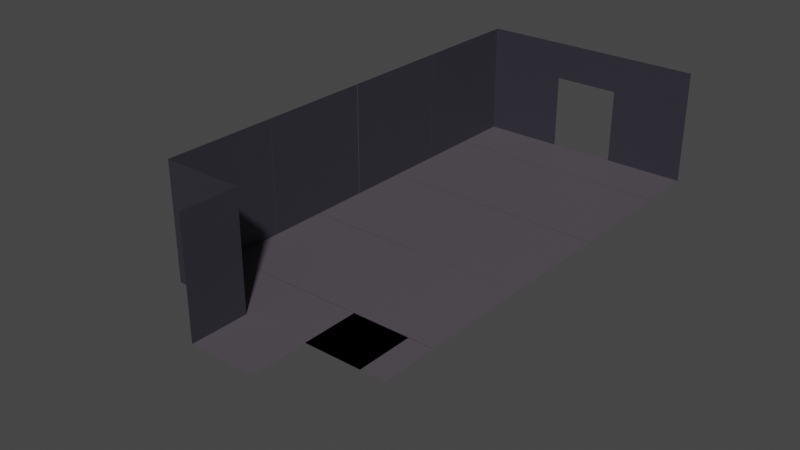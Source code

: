 # Source: BaseFloor.blend  (saved by Blender 2.93.20; exported with 4.5.12 LTS)
import bpy
from mathutils import Matrix  # noqa: F401  (used for matrix-valued properties, if any)

bpy.ops.wm.read_factory_settings(use_empty=True)
scene = bpy.context.scene
scene.name = 'Scene'

# ---- collections
col_collection = bpy.data.collections.new('Collection'); scene.collection.children.link(col_collection)

# ---- materials (node trees are filled in below, after node groups)
mat_floor_colour = bpy.data.materials.new('Floor_colour')
mat_floor_colour.use_transparent_shadow = False
mat_wall_colour = bpy.data.materials.new('Wall_colour')
mat_wall_colour.use_transparent_shadow = False

# ---- material node trees
mat_floor_colour.use_nodes = True; mat_floor_colour.node_tree.nodes.clear()
_N = mat_floor_colour.node_tree.nodes; _L = mat_floor_colour.node_tree.links
n0 = _N.new('ShaderNodeBsdfPrincipled'); n0.name = 'Principled BSDF'; n0.location = (10, 300)
n0.distribution = 'GGX'
n0.subsurface_method = 'BURLEY'
n0.inputs[0].default_value = (0.08866, 0.07619, 0.09084, 1.0)
n0.inputs[3].default_value = 1.45
n0.inputs[27].default_value = (0.0, 0.0, 0.0, 1.0)
n0.inputs[28].default_value = 1.0
n1 = _N.new('ShaderNodeOutputMaterial'); n1.name = 'Material Output'; n1.location = (300, 300)
_L.new(n0.outputs[0], n1.inputs[0])
n1.is_active_output = True
mat_wall_colour.use_nodes = True; mat_wall_colour.node_tree.nodes.clear()
_N = mat_wall_colour.node_tree.nodes; _L = mat_wall_colour.node_tree.links
n0 = _N.new('ShaderNodeBsdfPrincipled'); n0.name = 'Principled BSDF'; n0.location = (10, 300)
n0.distribution = 'GGX'
n0.subsurface_method = 'BURLEY'
n0.inputs[0].default_value = (0.03148, 0.02905, 0.03966, 1.0)
n0.inputs[3].default_value = 1.45
n0.inputs[27].default_value = (0.0, 0.0, 0.0, 1.0)
n0.inputs[28].default_value = 1.0
n1 = _N.new('ShaderNodeOutputMaterial'); n1.name = 'Material Output'; n1.location = (300, 300)
_L.new(n0.outputs[0], n1.inputs[0])
n1.is_active_output = True

# ---- world
world_world = bpy.data.worlds.new('World'); scene.world = world_world
world_world.use_nodes = True; world_world.node_tree.nodes.clear()
_N = world_world.node_tree.nodes; _L = world_world.node_tree.links
n0 = _N.new('ShaderNodeOutputWorld'); n0.name = 'World Output'; n0.location = (300, 300)
n1 = _N.new('ShaderNodeBackground'); n1.name = 'Background'; n1.location = (10, 300)
n1.inputs[0].default_value = (0.05088, 0.05088, 0.05088, 1.0)
_L.new(n1.outputs[0], n0.inputs[0])
n0.is_active_output = True
world_world.color = (0.05088, 0.05088, 0.05088)
world_world.use_sun_shadow = False
world_world.sun_shadow_jitter_overblur = 0.0

# ---- meshes
me_plane = bpy.data.meshes.new('Plane')
me_plane.from_pydata([(-1.0, -1.0, 0.0), (1.0, -1.0, 0.0), (-1.0, 1.0, 0.0), (1.0, 1.0, 0.0)], [], [(0, 1, 3, 2)])
_uv = me_plane.uv_layers.new(name='UVMap')
_uv.uv.foreach_set('vector', [0.0, 0.0, 1.0, 0.0, 1.0, 1.0, 0.0, 1.0])
me_plane.materials.append(mat_floor_colour)
me_plane.use_remesh_fix_poles = True
me_plane.use_remesh_preserve_attributes = False
me_plane.update()
me_plane_001 = bpy.data.meshes.new('Plane.001')
me_plane_001.from_pydata([(-1.0, -1.0, 0.0), (1.0, -1.0, 0.0), (-1.0, 1.0, 0.0), (1.0, 1.0, 0.0)], [], [(0, 1, 3, 2)])
_uv = me_plane_001.uv_layers.new(name='UVMap')
_uv.uv.foreach_set('vector', [0.0, 0.0, 1.0, 0.0, 1.0, 1.0, 0.0, 1.0])
me_plane_001.materials.append(mat_wall_colour)
me_plane_001.use_remesh_fix_poles = True
me_plane_001.use_remesh_preserve_attributes = False
me_plane_001.update()
me_plane_002 = bpy.data.meshes.new('Plane.002')
me_plane_002.from_pydata([(-1.0, -1.0, 0.0), (1.0, -1.0, 0.0), (-1.0, 1.0, 0.0), (1.0, 1.0, 0.0)], [], [(0, 1, 3, 2)])
_uv = me_plane_002.uv_layers.new(name='UVMap')
_uv.uv.foreach_set('vector', [0.0, 0.0, 1.0, 0.0, 1.0, 1.0, 0.0, 1.0])
me_plane_002.materials.append(mat_floor_colour)
me_plane_002.use_remesh_fix_poles = True
me_plane_002.use_remesh_preserve_attributes = False
me_plane_002.update()
me_plane_003 = bpy.data.meshes.new('Plane.003')
me_plane_003.from_pydata([(-1.0, -1.0, 0.0), (1.0, -1.0, 0.0), (-1.0, 1.0, 0.0), (1.0, 1.0, 0.0)], [], [(0, 1, 3, 2)])
_uv = me_plane_003.uv_layers.new(name='UVMap')
_uv.uv.foreach_set('vector', [0.0, 0.0, 1.0, 0.0, 1.0, 1.0, 0.0, 1.0])
me_plane_003.materials.append(mat_wall_colour)
me_plane_003.use_remesh_fix_poles = True
me_plane_003.use_remesh_preserve_attributes = False
me_plane_003.update()
me_plane_004 = bpy.data.meshes.new('Plane.004')
me_plane_004.from_pydata([(-1.0, -1.0, 0.0), (1.0, -1.0, 0.0), (-1.0, 1.0, 0.0), (1.0, 1.0, 0.0)], [], [(0, 1, 3, 2)])
_uv = me_plane_004.uv_layers.new(name='UVMap')
_uv.uv.foreach_set('vector', [0.0, 0.0, 1.0, 0.0, 1.0, 1.0, 0.0, 1.0])
me_plane_004.materials.append(mat_floor_colour)
me_plane_004.use_remesh_fix_poles = True
me_plane_004.use_remesh_preserve_attributes = False
me_plane_004.update()
me_plane_005 = bpy.data.meshes.new('Plane.005')
me_plane_005.from_pydata([(-1.0, -1.0, 0.0), (1.0, -1.0, 0.0), (-1.0, 1.0, 0.0), (1.0, 1.0, 0.0)], [], [(0, 1, 3, 2)])
_uv = me_plane_005.uv_layers.new(name='UVMap')
_uv.uv.foreach_set('vector', [0.0, 0.0, 1.0, 0.0, 1.0, 1.0, 0.0, 1.0])
me_plane_005.materials.append(mat_wall_colour)
me_plane_005.use_remesh_fix_poles = True
me_plane_005.use_remesh_preserve_attributes = False
me_plane_005.update()
me_plane_006 = bpy.data.meshes.new('Plane.006')
me_plane_006.from_pydata([(-1.0, -1.0, 0.0), (1.0, -1.0, 0.0), (-1.0, 1.0, 0.0), (1.0, 1.0, 0.0)], [], [(0, 1, 3, 2)])
_uv = me_plane_006.uv_layers.new(name='UVMap')
_uv.uv.foreach_set('vector', [0.0, 0.0, 1.0, 0.0, 1.0, 1.0, 0.0, 1.0])
me_plane_006.materials.append(mat_floor_colour)
me_plane_006.use_remesh_fix_poles = True
me_plane_006.use_remesh_preserve_attributes = False
me_plane_006.update()
me_plane_007 = bpy.data.meshes.new('Plane.007')
me_plane_007.from_pydata([(-1.0, -1.0, 0.0), (1.0, -1.0, 0.0), (-1.0, 1.0, 0.0), (1.0, 1.0, 0.0)], [], [(0, 1, 3, 2)])
_uv = me_plane_007.uv_layers.new(name='UVMap')
_uv.uv.foreach_set('vector', [0.0, 0.0, 1.0, 0.0, 1.0, 1.0, 0.0, 1.0])
me_plane_007.materials.append(mat_wall_colour)
me_plane_007.use_remesh_fix_poles = True
me_plane_007.use_remesh_preserve_attributes = False
me_plane_007.update()
me_plane_008 = bpy.data.meshes.new('Plane.008')
me_plane_008.from_pydata([(-1.0, -1.0, 0.0), (1.0, -1.0, 0.0), (-1.0, 1.0, 0.0), (1.0, 1.0, 0.0)], [], [(0, 1, 3, 2)])
_uv = me_plane_008.uv_layers.new(name='UVMap')
_uv.uv.foreach_set('vector', [0.0, 0.0, 1.0, 0.0, 1.0, 1.0, 0.0, 1.0])
me_plane_008.materials.append(mat_floor_colour)
me_plane_008.use_remesh_fix_poles = True
me_plane_008.use_remesh_preserve_attributes = False
me_plane_008.update()
me_plane_009 = bpy.data.meshes.new('Plane.009')
me_plane_009.from_pydata([(-1.0, -1.0, 0.0), (1.0, -1.0, 0.0), (-1.0, 1.0, 0.0), (1.0, 1.0, 0.0)], [], [(0, 1, 3, 2)])
_uv = me_plane_009.uv_layers.new(name='UVMap')
_uv.uv.foreach_set('vector', [0.0, 0.0, 1.0, 0.0, 1.0, 1.0, 0.0, 1.0])
me_plane_009.materials.append(mat_floor_colour)
me_plane_009.use_remesh_fix_poles = True
me_plane_009.use_remesh_preserve_attributes = False
me_plane_009.update()
me_plane_010 = bpy.data.meshes.new('Plane.010')
me_plane_010.from_pydata([(-1.0, -1.0, 0.0), (1.0, -1.0, 0.0), (-1.0, 1.0, 0.0), (1.0, 1.0, 0.0)], [], [(0, 1, 3, 2)])
_uv = me_plane_010.uv_layers.new(name='UVMap')
_uv.uv.foreach_set('vector', [0.0, 0.0, 1.0, 0.0, 1.0, 1.0, 0.0, 1.0])
me_plane_010.materials.append(mat_floor_colour)
me_plane_010.use_remesh_fix_poles = True
me_plane_010.use_remesh_preserve_attributes = False
me_plane_010.update()
me_plane_011 = bpy.data.meshes.new('Plane.011')
me_plane_011.from_pydata([(-1.0, -1.0, 0.0), (1.0, -1.0, 0.0), (-1.0, 1.0, 0.0), (1.0, 1.0, 0.0)], [], [(0, 1, 3, 2)])
_uv = me_plane_011.uv_layers.new(name='UVMap')
_uv.uv.foreach_set('vector', [0.0, 0.0, 1.0, 0.0, 1.0, 1.0, 0.0, 1.0])
me_plane_011.materials.append(mat_floor_colour)
me_plane_011.use_remesh_fix_poles = True
me_plane_011.use_remesh_preserve_attributes = False
me_plane_011.update()
me_plane_012 = bpy.data.meshes.new('Plane.012')
me_plane_012.from_pydata([(-1.0, -1.0, 0.0), (1.0, -1.0, 0.0), (-1.0, 1.0, 0.0), (1.0, 1.0, 0.0)], [], [(0, 1, 3, 2)])
_uv = me_plane_012.uv_layers.new(name='UVMap')
_uv.uv.foreach_set('vector', [0.0, 0.0, 1.0, 0.0, 1.0, 1.0, 0.0, 1.0])
me_plane_012.materials.append(mat_floor_colour)
me_plane_012.use_remesh_fix_poles = True
me_plane_012.use_remesh_preserve_attributes = False
me_plane_012.update()
me_plane_013 = bpy.data.meshes.new('Plane.013')
me_plane_013.from_pydata([(-1.0, -1.0, 0.0), (1.0, -1.0, 0.0), (-1.0, 1.0, 0.0), (1.0, 1.0, 0.0)], [], [(0, 1, 3, 2)])
_uv = me_plane_013.uv_layers.new(name='UVMap')
_uv.uv.foreach_set('vector', [0.0, 0.0, 1.0, 0.0, 1.0, 1.0, 0.0, 1.0])
me_plane_013.materials.append(mat_floor_colour)
me_plane_013.use_remesh_fix_poles = True
me_plane_013.use_remesh_preserve_attributes = False
me_plane_013.update()
me_plane_014 = bpy.data.meshes.new('Plane.014')
me_plane_014.from_pydata([(-1.0, -1.0, 0.0), (1.0, -1.0, 0.0), (-1.0, 1.0, 0.0), (1.0, 1.0, 0.0)], [], [(0, 1, 3, 2)])
_uv = me_plane_014.uv_layers.new(name='UVMap')
_uv.uv.foreach_set('vector', [0.0, 0.0, 1.0, 0.0, 1.0, 1.0, 0.0, 1.0])
me_plane_014.materials.append(mat_floor_colour)
me_plane_014.use_remesh_fix_poles = True
me_plane_014.use_remesh_preserve_attributes = False
me_plane_014.update()
me_plane_015 = bpy.data.meshes.new('Plane.015')
me_plane_015.from_pydata([(-1.0, -1.0, 0.0), (1.0, -1.0, 0.0), (-1.0, 1.0, 0.0), (1.0, 1.0, 0.0)], [], [(0, 1, 3, 2)])
_uv = me_plane_015.uv_layers.new(name='UVMap')
_uv.uv.foreach_set('vector', [0.0, 0.0, 1.0, 0.0, 1.0, 1.0, 0.0, 1.0])
me_plane_015.materials.append(mat_floor_colour)
me_plane_015.use_remesh_fix_poles = True
me_plane_015.use_remesh_preserve_attributes = False
me_plane_015.update()
me_plane_016 = bpy.data.meshes.new('Plane.016')
me_plane_016.from_pydata([(-1.0, -1.0, 0.0), (1.0, -1.0, 0.0), (-1.0, 1.0, 0.0), (1.0, 1.0, 0.0)], [], [(0, 1, 3, 2)])
_uv = me_plane_016.uv_layers.new(name='UVMap')
_uv.uv.foreach_set('vector', [0.0, 0.0, 1.0, 0.0, 1.0, 1.0, 0.0, 1.0])
me_plane_016.materials.append(mat_wall_colour)
me_plane_016.use_remesh_fix_poles = True
me_plane_016.use_remesh_preserve_attributes = False
me_plane_016.update()
me_plane_017 = bpy.data.meshes.new('Plane.017')
me_plane_017.from_pydata([(-1.0, -1.0, 0.0), (1.0, -1.0, 0.0), (-1.0, 1.0, 0.0), (1.0, 1.0, 0.0)], [], [(0, 1, 3, 2)])
_uv = me_plane_017.uv_layers.new(name='UVMap')
_uv.uv.foreach_set('vector', [0.0, 0.0, 1.0, 0.0, 1.0, 1.0, 0.0, 1.0])
me_plane_017.materials.append(mat_wall_colour)
me_plane_017.use_remesh_fix_poles = True
me_plane_017.use_remesh_preserve_attributes = False
me_plane_017.update()
me_plane_018 = bpy.data.meshes.new('Plane.018')
me_plane_018.from_pydata([(-1.0, -1.0, 0.0), (1.0, -1.0, 0.0), (-1.0, 1.0, 0.0), (1.0, 1.0, 0.0)], [], [(0, 1, 3, 2)])
_uv = me_plane_018.uv_layers.new(name='UVMap')
_uv.uv.foreach_set('vector', [0.0, 0.0, 1.0, 0.0, 1.0, 1.0, 0.0, 1.0])
me_plane_018.materials.append(mat_wall_colour)
me_plane_018.use_remesh_fix_poles = True
me_plane_018.use_remesh_preserve_attributes = False
me_plane_018.update()
me_plane_019 = bpy.data.meshes.new('Plane.019')
me_plane_019.from_pydata([(-1.0, -1.0, 0.0), (1.0, -1.0, 0.0), (-1.0, 1.0, 0.0), (1.0, 1.0, 0.0)], [], [(0, 1, 3, 2)])
_uv = me_plane_019.uv_layers.new(name='UVMap')
_uv.uv.foreach_set('vector', [0.0, 0.0, 1.0, 0.0, 1.0, 1.0, 0.0, 1.0])
me_plane_019.materials.append(mat_wall_colour)
me_plane_019.use_remesh_fix_poles = True
me_plane_019.use_remesh_preserve_attributes = False
me_plane_019.update()
me_plane_020 = bpy.data.meshes.new('Plane.020')
me_plane_020.from_pydata([(-1.0, -1.0, 0.0), (1.0, -1.0, 0.0), (-1.0, 1.0, 0.0), (1.0, 1.0, 0.0)], [], [(0, 1, 3, 2)])
_uv = me_plane_020.uv_layers.new(name='UVMap')
_uv.uv.foreach_set('vector', [0.0, 0.0, 1.0, 0.0, 1.0, 1.0, 0.0, 1.0])
me_plane_020.materials.append(mat_floor_colour)
me_plane_020.use_remesh_fix_poles = True
me_plane_020.use_remesh_preserve_attributes = False
me_plane_020.update()
me_plane_021 = bpy.data.meshes.new('Plane.021')
me_plane_021.from_pydata([(-1.0, -1.0, 0.0), (1.0, -1.0, 0.0), (-1.0, 1.0, 0.0), (1.0, 1.0, 0.0)], [], [(0, 1, 3, 2)])
_uv = me_plane_021.uv_layers.new(name='UVMap')
_uv.uv.foreach_set('vector', [0.0, 0.0, 1.0, 0.0, 1.0, 1.0, 0.0, 1.0])
me_plane_021.materials.append(mat_wall_colour)
me_plane_021.use_remesh_fix_poles = True
me_plane_021.use_remesh_preserve_attributes = False
me_plane_021.update()
me_plane_022 = bpy.data.meshes.new('Plane.022')
me_plane_022.from_pydata([(-1.0, -1.0, 0.0), (1.0, -1.0, 0.0), (-1.0, 1.0, 0.0), (1.0, 1.0, 0.0)], [], [(0, 1, 3, 2)])
_uv = me_plane_022.uv_layers.new(name='UVMap')
_uv.uv.foreach_set('vector', [0.0, 0.0, 1.0, 0.0, 1.0, 1.0, 0.0, 1.0])
me_plane_022.materials.append(mat_floor_colour)
me_plane_022.use_remesh_fix_poles = True
me_plane_022.use_remesh_preserve_attributes = False
me_plane_022.update()
me_plane_023 = bpy.data.meshes.new('Plane.023')
me_plane_023.from_pydata([(-1.0, -1.0, 0.0), (1.0, -1.0, 0.0), (-1.0, 1.0, 0.0), (1.0, 1.0, 0.0)], [], [(0, 1, 3, 2)])
_uv = me_plane_023.uv_layers.new(name='UVMap')
_uv.uv.foreach_set('vector', [0.0, 0.0, 1.0, 0.0, 1.0, 1.0, 0.0, 1.0])
me_plane_023.materials.append(mat_wall_colour)
me_plane_023.use_remesh_fix_poles = True
me_plane_023.use_remesh_preserve_attributes = False
me_plane_023.update()
me_plane_024 = bpy.data.meshes.new('Plane.024')
me_plane_024.from_pydata([(-1.0, -1.0, 0.0), (1.0, -1.0, 0.0), (-1.0, 1.0, 0.0), (1.0, 1.0, 0.0)], [], [(0, 1, 3, 2)])
_uv = me_plane_024.uv_layers.new(name='UVMap')
_uv.uv.foreach_set('vector', [0.0, 0.0, 1.0, 0.0, 1.0, 1.0, 0.0, 1.0])
me_plane_024.materials.append(mat_floor_colour)
me_plane_024.use_remesh_fix_poles = True
me_plane_024.use_remesh_preserve_attributes = False
me_plane_024.update()
me_plane_025 = bpy.data.meshes.new('Plane.025')
me_plane_025.from_pydata([(-1.0, -1.0, 0.0), (1.0, -1.0, 0.0), (-1.0, 1.0, 0.0), (1.0, 1.0, 0.0)], [], [(0, 1, 3, 2)])
_uv = me_plane_025.uv_layers.new(name='UVMap')
_uv.uv.foreach_set('vector', [0.0, 0.0, 1.0, 0.0, 1.0, 1.0, 0.0, 1.0])
me_plane_025.materials.append(mat_wall_colour)
me_plane_025.use_remesh_fix_poles = True
me_plane_025.use_remesh_preserve_attributes = False
me_plane_025.update()
me_plane_026 = bpy.data.meshes.new('Plane.026')
me_plane_026.from_pydata([(-1.0, -1.0, 0.0), (1.0, -1.0, 0.0), (-1.0, 1.0, 0.0), (1.0, 1.0, 0.0)], [], [(0, 1, 3, 2)])
_uv = me_plane_026.uv_layers.new(name='UVMap')
_uv.uv.foreach_set('vector', [0.0, 0.0, 1.0, 0.0, 1.0, 1.0, 0.0, 1.0])
me_plane_026.materials.append(mat_floor_colour)
me_plane_026.use_remesh_fix_poles = True
me_plane_026.use_remesh_preserve_attributes = False
me_plane_026.update()
me_plane_027 = bpy.data.meshes.new('Plane.027')
me_plane_027.from_pydata([(-1.0, -1.0, 0.0), (1.0, -1.0, 0.0), (-1.0, 1.0, 0.0), (1.0, 1.0, 0.0)], [], [(0, 1, 3, 2)])
_uv = me_plane_027.uv_layers.new(name='UVMap')
_uv.uv.foreach_set('vector', [0.0, 0.0, 1.0, 0.0, 1.0, 1.0, 0.0, 1.0])
me_plane_027.materials.append(mat_wall_colour)
me_plane_027.use_remesh_fix_poles = True
me_plane_027.use_remesh_preserve_attributes = False
me_plane_027.update()
me_plane_028 = bpy.data.meshes.new('Plane.028')
me_plane_028.from_pydata([(-1.0, -1.0, 0.0), (1.0, -1.0, 0.0), (-1.0, 1.0, 0.0), (1.0, 1.0, 0.0)], [], [(0, 1, 3, 2)])
_uv = me_plane_028.uv_layers.new(name='UVMap')
_uv.uv.foreach_set('vector', [0.0, 0.0, 1.0, 0.0, 1.0, 1.0, 0.0, 1.0])
me_plane_028.materials.append(mat_floor_colour)
me_plane_028.use_remesh_fix_poles = True
me_plane_028.use_remesh_preserve_attributes = False
me_plane_028.update()
me_plane_029 = bpy.data.meshes.new('Plane.029')
me_plane_029.from_pydata([(-1.0, -1.0, 0.0), (1.0, -1.0, 0.0), (-1.0, 1.0, 0.0), (1.0, 1.0, 0.0)], [], [(0, 1, 3, 2)])
_uv = me_plane_029.uv_layers.new(name='UVMap')
_uv.uv.foreach_set('vector', [0.0, 0.0, 1.0, 0.0, 1.0, 1.0, 0.0, 1.0])
me_plane_029.materials.append(mat_floor_colour)
me_plane_029.use_remesh_fix_poles = True
me_plane_029.use_remesh_preserve_attributes = False
me_plane_029.update()
me_plane_030 = bpy.data.meshes.new('Plane.030')
me_plane_030.from_pydata([(-1.0, -1.0, 0.0), (1.0, -1.0, 0.0), (-1.0, 1.0, 0.0), (1.0, 1.0, 0.0)], [], [(0, 1, 3, 2)])
_uv = me_plane_030.uv_layers.new(name='UVMap')
_uv.uv.foreach_set('vector', [0.0, 0.0, 1.0, 0.0, 1.0, 1.0, 0.0, 1.0])
me_plane_030.materials.append(mat_floor_colour)
me_plane_030.use_remesh_fix_poles = True
me_plane_030.use_remesh_preserve_attributes = False
me_plane_030.update()
me_plane_031 = bpy.data.meshes.new('Plane.031')
me_plane_031.from_pydata([(-1.0, -1.0, 0.0), (1.0, -1.0, 0.0), (-1.0, 1.0, 0.0), (1.0, 1.0, 0.0)], [], [(0, 1, 3, 2)])
_uv = me_plane_031.uv_layers.new(name='UVMap')
_uv.uv.foreach_set('vector', [0.0, 0.0, 1.0, 0.0, 1.0, 1.0, 0.0, 1.0])
me_plane_031.materials.append(mat_floor_colour)
me_plane_031.use_remesh_fix_poles = True
me_plane_031.use_remesh_preserve_attributes = False
me_plane_031.update()
me_plane_032 = bpy.data.meshes.new('Plane.032')
me_plane_032.from_pydata([(-1.0, -1.0, 0.0), (1.0, -1.0, 0.0), (-1.0, 1.0, 0.0), (1.0, 1.0, 0.0)], [], [(0, 1, 3, 2)])
_uv = me_plane_032.uv_layers.new(name='UVMap')
_uv.uv.foreach_set('vector', [0.0, 0.0, 1.0, 0.0, 1.0, 1.0, 0.0, 1.0])
me_plane_032.materials.append(mat_floor_colour)
me_plane_032.use_remesh_fix_poles = True
me_plane_032.use_remesh_preserve_attributes = False
me_plane_032.update()
me_plane_033 = bpy.data.meshes.new('Plane.033')
me_plane_033.from_pydata([(-1.0, -1.0, 0.0), (1.0, -1.0, 0.0), (-1.0, 1.0, 0.0), (1.0, 1.0, 0.0)], [], [(0, 1, 3, 2)])
_uv = me_plane_033.uv_layers.new(name='UVMap')
_uv.uv.foreach_set('vector', [0.0, 0.0, 1.0, 0.0, 1.0, 1.0, 0.0, 1.0])
me_plane_033.materials.append(mat_floor_colour)
me_plane_033.use_remesh_fix_poles = True
me_plane_033.use_remesh_preserve_attributes = False
me_plane_033.update()
me_plane_034 = bpy.data.meshes.new('Plane.034')
me_plane_034.from_pydata([(-1.0, -1.0, 0.0), (1.0, -1.0, 0.0), (-1.0, 1.0, 0.0), (1.0, 1.0, 0.0)], [], [(0, 1, 3, 2)])
_uv = me_plane_034.uv_layers.new(name='UVMap')
_uv.uv.foreach_set('vector', [0.0, 0.0, 1.0, 0.0, 1.0, 1.0, 0.0, 1.0])
me_plane_034.materials.append(mat_floor_colour)
me_plane_034.use_remesh_fix_poles = True
me_plane_034.use_remesh_preserve_attributes = False
me_plane_034.update()
me_plane_035 = bpy.data.meshes.new('Plane.035')
me_plane_035.from_pydata([(-1.0, -1.0, 0.0), (1.0, -1.0, 0.0), (-1.0, 1.0, 0.0), (1.0, 1.0, 0.0)], [], [(0, 1, 3, 2)])
_uv = me_plane_035.uv_layers.new(name='UVMap')
_uv.uv.foreach_set('vector', [0.0, 0.0, 1.0, 0.0, 1.0, 1.0, 0.0, 1.0])
me_plane_035.materials.append(mat_floor_colour)
me_plane_035.use_remesh_fix_poles = True
me_plane_035.use_remesh_preserve_attributes = False
me_plane_035.update()
me_plane_036 = bpy.data.meshes.new('Plane.036')
me_plane_036.from_pydata([(-1.0, -1.0, 0.0), (1.0, -1.0, 0.0), (-1.0, 1.0, 0.0), (1.0, 1.0, 0.0)], [], [(0, 1, 3, 2)])
_uv = me_plane_036.uv_layers.new(name='UVMap')
_uv.uv.foreach_set('vector', [0.0, 0.0, 1.0, 0.0, 1.0, 1.0, 0.0, 1.0])
me_plane_036.materials.append(mat_wall_colour)
me_plane_036.use_remesh_fix_poles = True
me_plane_036.use_remesh_preserve_attributes = False
me_plane_036.update()
me_plane_037 = bpy.data.meshes.new('Plane.037')
me_plane_037.from_pydata([(-1.0, -1.0, 0.0), (1.0, -1.0, 0.0), (-1.0, 1.0, 0.0), (1.0, 1.0, 0.0)], [], [(0, 1, 3, 2)])
_uv = me_plane_037.uv_layers.new(name='UVMap')
_uv.uv.foreach_set('vector', [0.0, 0.0, 1.0, 0.0, 1.0, 1.0, 0.0, 1.0])
me_plane_037.materials.append(mat_wall_colour)
me_plane_037.use_remesh_fix_poles = True
me_plane_037.use_remesh_preserve_attributes = False
me_plane_037.update()
me_plane_038 = bpy.data.meshes.new('Plane.038')
me_plane_038.from_pydata([(-1.0, -1.0, 0.0), (1.0, -1.0, 0.0), (-1.0, 1.0, 0.0), (1.0, 1.0, 0.0)], [], [(0, 1, 3, 2)])
_uv = me_plane_038.uv_layers.new(name='UVMap')
_uv.uv.foreach_set('vector', [0.0, 0.0, 1.0, 0.0, 1.0, 1.0, 0.0, 1.0])
me_plane_038.materials.append(mat_wall_colour)
me_plane_038.use_remesh_fix_poles = True
me_plane_038.use_remesh_preserve_attributes = False
me_plane_038.update()
me_plane_039 = bpy.data.meshes.new('Plane.039')
me_plane_039.from_pydata([(-1.0, -1.0, 0.0), (1.0, -1.0, 0.0), (-1.0, 1.0, 0.0), (1.0, 1.0, 0.0)], [], [(0, 1, 3, 2)])
_uv = me_plane_039.uv_layers.new(name='UVMap')
_uv.uv.foreach_set('vector', [0.0, 0.0, 1.0, 0.0, 1.0, 1.0, 0.0, 1.0])
me_plane_039.materials.append(mat_wall_colour)
me_plane_039.use_remesh_fix_poles = True
me_plane_039.use_remesh_preserve_attributes = False
me_plane_039.update()
me_plane_040 = bpy.data.meshes.new('Plane.040')
me_plane_040.from_pydata([(-1.0, -1.0, 0.0), (1.0, -1.0, 0.0), (-1.0, 1.0, 0.0), (1.0, 1.0, 0.0)], [], [(0, 1, 3, 2)])
_uv = me_plane_040.uv_layers.new(name='UVMap')
_uv.uv.foreach_set('vector', [0.0, 0.0, 1.0, 0.0, 1.0, 1.0, 0.0, 1.0])
me_plane_040.materials.append(mat_floor_colour)
me_plane_040.use_remesh_fix_poles = True
me_plane_040.use_remesh_preserve_attributes = False
me_plane_040.update()
me_plane_041 = bpy.data.meshes.new('Plane.041')
me_plane_041.from_pydata([(-1.0, -1.0, 0.0), (1.0, -1.0, 0.0), (-1.0, 1.0, 0.0), (1.0, 1.0, 0.0)], [], [(0, 1, 3, 2)])
_uv = me_plane_041.uv_layers.new(name='UVMap')
_uv.uv.foreach_set('vector', [0.0, 0.0, 1.0, 0.0, 1.0, 1.0, 0.0, 1.0])
me_plane_041.materials.append(mat_floor_colour)
me_plane_041.use_remesh_fix_poles = True
me_plane_041.use_remesh_preserve_attributes = False
me_plane_041.update()
me_plane_042 = bpy.data.meshes.new('Plane.042')
me_plane_042.from_pydata([(-1.0, -1.0, 0.0), (1.0, -1.0, 0.0), (-1.0, 1.0, 0.0), (1.0, 1.0, 0.0)], [], [(0, 1, 3, 2)])
_uv = me_plane_042.uv_layers.new(name='UVMap')
_uv.uv.foreach_set('vector', [0.0, 0.0, 1.0, 0.0, 1.0, 1.0, 0.0, 1.0])
me_plane_042.materials.append(mat_floor_colour)
me_plane_042.use_remesh_fix_poles = True
me_plane_042.use_remesh_preserve_attributes = False
me_plane_042.update()
me_plane_043 = bpy.data.meshes.new('Plane.043')
me_plane_043.from_pydata([(-1.0, -1.0, 0.0), (1.0, -1.0, 0.0), (-1.0, 1.0, 0.0), (1.0, 1.0, 0.0)], [], [(0, 1, 3, 2)])
_uv = me_plane_043.uv_layers.new(name='UVMap')
_uv.uv.foreach_set('vector', [0.0, 0.0, 1.0, 0.0, 1.0, 1.0, 0.0, 1.0])
me_plane_043.materials.append(mat_floor_colour)
me_plane_043.use_remesh_fix_poles = True
me_plane_043.use_remesh_preserve_attributes = False
me_plane_043.update()
me_plane_044 = bpy.data.meshes.new('Plane.044')
me_plane_044.from_pydata([(-1.0, -1.0, 0.0), (1.0, -1.0, 0.0), (-1.0, 1.0, 0.0), (1.0, 1.0, 0.0)], [], [(0, 1, 3, 2)])
_uv = me_plane_044.uv_layers.new(name='UVMap')
_uv.uv.foreach_set('vector', [0.0, 0.0, 1.0, 0.0, 1.0, 1.0, 0.0, 1.0])
me_plane_044.materials.append(mat_floor_colour)
me_plane_044.use_remesh_fix_poles = True
me_plane_044.use_remesh_preserve_attributes = False
me_plane_044.update()
me_plane_045 = bpy.data.meshes.new('Plane.045')
me_plane_045.from_pydata([(-1.0, -1.0, 0.0), (1.0, -1.0, 0.0), (-1.0, 1.0, 0.0), (1.0, 1.0, 0.0)], [], [(0, 1, 3, 2)])
_uv = me_plane_045.uv_layers.new(name='UVMap')
_uv.uv.foreach_set('vector', [0.0, 0.0, 1.0, 0.0, 1.0, 1.0, 0.0, 1.0])
me_plane_045.materials.append(mat_floor_colour)
me_plane_045.use_remesh_fix_poles = True
me_plane_045.use_remesh_preserve_attributes = False
me_plane_045.update()
me_plane_046 = bpy.data.meshes.new('Plane.046')
me_plane_046.from_pydata([(-1.0, -1.0, 0.0), (1.0, -1.0, 0.0), (-1.0, 1.0, 0.0), (1.0, 1.0, 0.0)], [], [(0, 1, 3, 2)])
_uv = me_plane_046.uv_layers.new(name='UVMap')
_uv.uv.foreach_set('vector', [0.0, 0.0, 1.0, 0.0, 1.0, 1.0, 0.0, 1.0])
me_plane_046.materials.append(mat_floor_colour)
me_plane_046.use_remesh_fix_poles = True
me_plane_046.use_remesh_preserve_attributes = False
me_plane_046.update()
me_plane_047 = bpy.data.meshes.new('Plane.047')
me_plane_047.from_pydata([(-1.0, -1.0, 0.0), (1.0, -1.0, 0.0), (-1.0, 1.0, 0.0), (1.0, 1.0, 0.0)], [], [(0, 1, 3, 2)])
_uv = me_plane_047.uv_layers.new(name='UVMap')
_uv.uv.foreach_set('vector', [0.0, 0.0, 1.0, 0.0, 1.0, 1.0, 0.0, 1.0])
me_plane_047.materials.append(mat_floor_colour)
me_plane_047.use_remesh_fix_poles = True
me_plane_047.use_remesh_preserve_attributes = False
me_plane_047.update()
me_plane_048 = bpy.data.meshes.new('Plane.048')
me_plane_048.from_pydata([(-1.0, -1.0, 0.0), (1.0, -1.0, 0.0), (-1.0, 1.0, 0.0), (1.0, 1.0, 0.0)], [], [(0, 1, 3, 2)])
_uv = me_plane_048.uv_layers.new(name='UVMap')
_uv.uv.foreach_set('vector', [0.0, 0.0, 1.0, 0.0, 1.0, 1.0, 0.0, 1.0])
me_plane_048.materials.append(mat_wall_colour)
me_plane_048.use_remesh_fix_poles = True
me_plane_048.use_remesh_preserve_attributes = False
me_plane_048.update()
me_plane_049 = bpy.data.meshes.new('Plane.049')
me_plane_049.from_pydata([(-1.0, -1.0, 0.0), (1.0, -1.0, 0.0), (-1.0, 1.0, 0.0), (1.0, 1.0, 0.0)], [], [(0, 1, 3, 2)])
_uv = me_plane_049.uv_layers.new(name='UVMap')
_uv.uv.foreach_set('vector', [0.0, 0.0, 1.0, 0.0, 1.0, 1.0, 0.0, 1.0])
me_plane_049.materials.append(mat_wall_colour)
me_plane_049.use_remesh_fix_poles = True
me_plane_049.use_remesh_preserve_attributes = False
me_plane_049.update()
me_plane_050 = bpy.data.meshes.new('Plane.050')
me_plane_050.from_pydata([(-1.0, -1.0, 0.0), (1.0, -1.0, 0.0), (-1.0, 1.0, 0.0), (1.0, 1.0, 0.0), (4.938, -9.672, 4.736)], [], [(0, 1, 3, 2)])
_uv = me_plane_050.uv_layers.new(name='UVMap')
_uv.uv.foreach_set('vector', [0.0, 0.0, 1.0, 0.0, 1.0, 1.0, 0.0, 1.0])
me_plane_050.materials.append(mat_wall_colour)
me_plane_050.use_remesh_fix_poles = True
me_plane_050.use_remesh_preserve_attributes = False
me_plane_050.update()
me_plane_051 = bpy.data.meshes.new('Plane.051')
me_plane_051.from_pydata([(-1.0, -1.0, 0.0), (1.0, -1.0, 0.0), (-1.0, 1.0, 0.0), (1.0, 1.0, 0.0)], [], [(0, 1, 3, 2)])
_uv = me_plane_051.uv_layers.new(name='UVMap')
_uv.uv.foreach_set('vector', [0.0, 0.0, 1.0, 0.0, 1.0, 1.0, 0.0, 1.0])
me_plane_051.materials.append(mat_wall_colour)
me_plane_051.use_remesh_fix_poles = True
me_plane_051.use_remesh_preserve_attributes = False
me_plane_051.update()
me_plane_052 = bpy.data.meshes.new('Plane.052')
me_plane_052.from_pydata([(-1.0, -1.0, 0.0), (1.0, -1.0, 0.0), (-1.0, 1.0, 0.0), (1.0, 1.0, 0.0)], [], [(0, 1, 3, 2)])
_uv = me_plane_052.uv_layers.new(name='UVMap')
_uv.uv.foreach_set('vector', [0.0, 0.0, 1.0, 0.0, 1.0, 1.0, 0.0, 1.0])
me_plane_052.materials.append(mat_wall_colour)
me_plane_052.use_remesh_fix_poles = True
me_plane_052.use_remesh_preserve_attributes = False
me_plane_052.update()
me_plane_053 = bpy.data.meshes.new('Plane.053')
me_plane_053.from_pydata([(-1.0, -1.0, 0.0), (1.0, -1.0, 0.0), (-1.0, 1.0, 0.0), (1.0, 1.0, 0.0)], [], [(0, 1, 3, 2)])
_uv = me_plane_053.uv_layers.new(name='UVMap')
_uv.uv.foreach_set('vector', [0.0, 0.0, 1.0, 0.0, 1.0, 1.0, 0.0, 1.0])
me_plane_053.materials.append(mat_wall_colour)
me_plane_053.use_remesh_fix_poles = True
me_plane_053.use_remesh_preserve_attributes = False
me_plane_053.update()
me_plane_054 = bpy.data.meshes.new('Plane.054')
me_plane_054.from_pydata([(-1.0, -1.0, 0.0), (1.0, -1.0, 0.0), (-1.0, 1.0, 0.0), (1.0, 1.0, 0.0)], [], [(0, 1, 3, 2)])
_uv = me_plane_054.uv_layers.new(name='UVMap')
_uv.uv.foreach_set('vector', [0.0, 0.0, 1.0, 0.0, 1.0, 1.0, 0.0, 1.0])
me_plane_054.materials.append(mat_wall_colour)
me_plane_054.use_remesh_fix_poles = True
me_plane_054.use_remesh_preserve_attributes = False
me_plane_054.update()
me_plane_055 = bpy.data.meshes.new('Plane.055')
me_plane_055.from_pydata([(-1.0, -1.0, 0.0), (1.0, -1.0, 0.0), (-1.0, 1.0, 0.0), (1.0, 1.0, 0.0)], [], [(0, 1, 3, 2)])
_uv = me_plane_055.uv_layers.new(name='UVMap')
_uv.uv.foreach_set('vector', [0.0, 0.0, 1.0, 0.0, 1.0, 1.0, 0.0, 1.0])
me_plane_055.materials.append(mat_wall_colour)
me_plane_055.use_remesh_fix_poles = True
me_plane_055.use_remesh_preserve_attributes = False
me_plane_055.update()
me_plane_056 = bpy.data.meshes.new('Plane.056')
me_plane_056.from_pydata([(-1.0, -1.0, 0.0), (1.0, -1.0, 0.0), (-1.0, 1.0, 0.0), (1.0, 1.0, 0.0)], [], [(0, 1, 3, 2)])
_uv = me_plane_056.uv_layers.new(name='UVMap')
_uv.uv.foreach_set('vector', [0.0, 0.0, 1.0, 0.0, 1.0, 1.0, 0.0, 1.0])
me_plane_056.materials.append(mat_wall_colour)
me_plane_056.use_remesh_fix_poles = True
me_plane_056.use_remesh_preserve_attributes = False
me_plane_056.update()
me_plane_057 = bpy.data.meshes.new('Plane.057')
me_plane_057.from_pydata([(-1.0, -1.0, 0.0), (1.0, -1.0, 0.0), (-1.0, 1.0, 0.0), (1.0, 1.0, 0.0)], [], [(0, 1, 3, 2)])
_uv = me_plane_057.uv_layers.new(name='UVMap')
_uv.uv.foreach_set('vector', [0.0, 0.0, 1.0, 0.0, 1.0, 1.0, 0.0, 1.0])
me_plane_057.materials.append(mat_wall_colour)
me_plane_057.use_remesh_fix_poles = True
me_plane_057.use_remesh_preserve_attributes = False
me_plane_057.update()
me_plane_058 = bpy.data.meshes.new('Plane.058')
me_plane_058.from_pydata([(-1.0, -1.0, 0.0), (1.0, -1.0, 0.0), (-1.0, 1.0, 0.0), (1.0, 1.0, 0.0)], [], [(0, 1, 3, 2)])
_uv = me_plane_058.uv_layers.new(name='UVMap')
_uv.uv.foreach_set('vector', [0.0, 0.0, 1.0, 0.0, 1.0, 1.0, 0.0, 1.0])
me_plane_058.materials.append(mat_wall_colour)
me_plane_058.use_remesh_fix_poles = True
me_plane_058.use_remesh_preserve_attributes = False
me_plane_058.update()
me_plane_059 = bpy.data.meshes.new('Plane.059')
me_plane_059.from_pydata([(-1.0, -1.0, 0.0), (1.0, -1.0, 0.0), (-1.0, 1.0, 0.0), (1.0, 1.0, 0.0)], [], [(0, 1, 3, 2)])
_uv = me_plane_059.uv_layers.new(name='UVMap')
_uv.uv.foreach_set('vector', [0.0, 0.0, 1.0, 0.0, 1.0, 1.0, 0.0, 1.0])
me_plane_059.materials.append(mat_wall_colour)
me_plane_059.use_remesh_fix_poles = True
me_plane_059.use_remesh_preserve_attributes = False
me_plane_059.update()
me_plane_060 = bpy.data.meshes.new('Plane.060')
me_plane_060.from_pydata([(-1.0, -1.0, 0.0), (1.0, -1.0, 0.0), (-1.0, 1.0, 0.0), (1.0, 1.0, 0.0)], [], [(0, 1, 3, 2)])
_uv = me_plane_060.uv_layers.new(name='UVMap')
_uv.uv.foreach_set('vector', [0.0, 0.0, 1.0, 0.0, 1.0, 1.0, 0.0, 1.0])
me_plane_060.materials.append(mat_wall_colour)
me_plane_060.use_remesh_fix_poles = True
me_plane_060.use_remesh_preserve_attributes = False
me_plane_060.update()
me_plane_061 = bpy.data.meshes.new('Plane.061')
me_plane_061.from_pydata([(-1.0, -1.0, 0.0), (1.0, -1.0, 0.0), (-1.0, 1.0, 0.0), (1.0, 1.0, 0.0)], [], [(0, 1, 3, 2)])
_uv = me_plane_061.uv_layers.new(name='UVMap')
_uv.uv.foreach_set('vector', [0.0, 0.0, 1.0, 0.0, 1.0, 1.0, 0.0, 1.0])
me_plane_061.materials.append(mat_floor_colour)
me_plane_061.use_remesh_fix_poles = True
me_plane_061.use_remesh_preserve_attributes = False
me_plane_061.update()
me_plane_062 = bpy.data.meshes.new('Plane.062')
me_plane_062.from_pydata([(-1.0, -1.0, 0.0), (1.0, -1.0, 0.0), (-1.0, 1.0, 0.0), (1.0, 1.0, 0.0)], [], [(0, 1, 3, 2)])
_uv = me_plane_062.uv_layers.new(name='UVMap')
_uv.uv.foreach_set('vector', [0.0, 0.0, 1.0, 0.0, 1.0, 1.0, 0.0, 1.0])
me_plane_062.materials.append(mat_floor_colour)
me_plane_062.use_remesh_fix_poles = True
me_plane_062.use_remesh_preserve_attributes = False
me_plane_062.update()
me_plane_067 = bpy.data.meshes.new('Plane.067')
me_plane_067.from_pydata([(-1.0, -1.0, 0.0), (1.0, -1.0, 0.0), (-1.0, 1.0, 0.0), (1.0, 1.0, 0.0)], [], [(0, 1, 3, 2)])
_uv = me_plane_067.uv_layers.new(name='UVMap')
_uv.uv.foreach_set('vector', [0.0, 0.0, 1.0, 0.0, 1.0, 1.0, 0.0, 1.0])
me_plane_067.materials.append(mat_wall_colour)
me_plane_067.use_remesh_fix_poles = True
me_plane_067.use_remesh_preserve_attributes = False
me_plane_067.update()
me_plane_068 = bpy.data.meshes.new('Plane.068')
me_plane_068.from_pydata([(-1.0, -1.0, 0.0), (1.0, -1.0, 0.0), (-1.0, 1.0, 0.0), (1.0, 1.0, 0.0)], [], [(0, 1, 3, 2)])
_uv = me_plane_068.uv_layers.new(name='UVMap')
_uv.uv.foreach_set('vector', [0.0, 0.0, 1.0, 0.0, 1.0, 1.0, 0.0, 1.0])
me_plane_068.materials.append(mat_wall_colour)
me_plane_068.use_remesh_fix_poles = True
me_plane_068.use_remesh_preserve_attributes = False
me_plane_068.update()

# ---- objects
ob_plane = bpy.data.objects.new('Plane', me_plane)
ob_plane_001 = bpy.data.objects.new('Plane.001', me_plane_001)
ob_plane_002 = bpy.data.objects.new('Plane.002', me_plane_002)
ob_plane_003 = bpy.data.objects.new('Plane.003', me_plane_003)
ob_plane_004 = bpy.data.objects.new('Plane.004', me_plane_004)
ob_plane_005 = bpy.data.objects.new('Plane.005', me_plane_005)
ob_plane_006 = bpy.data.objects.new('Plane.006', me_plane_006)
ob_plane_007 = bpy.data.objects.new('Plane.007', me_plane_007)
ob_plane_008 = bpy.data.objects.new('Plane.008', me_plane_008)
ob_plane_009 = bpy.data.objects.new('Plane.009', me_plane_009)
ob_plane_010 = bpy.data.objects.new('Plane.010', me_plane_010)
ob_plane_011 = bpy.data.objects.new('Plane.011', me_plane_011)
ob_plane_012 = bpy.data.objects.new('Plane.012', me_plane_012)
ob_plane_013 = bpy.data.objects.new('Plane.013', me_plane_013)
ob_plane_014 = bpy.data.objects.new('Plane.014', me_plane_014)
ob_plane_015 = bpy.data.objects.new('Plane.015', me_plane_015)
ob_plane_016 = bpy.data.objects.new('Plane.016', me_plane_016)
ob_plane_017 = bpy.data.objects.new('Plane.017', me_plane_017)
ob_plane_018 = bpy.data.objects.new('Plane.018', me_plane_018)
ob_plane_019 = bpy.data.objects.new('Plane.019', me_plane_019)
ob_plane_020 = bpy.data.objects.new('Plane.020', me_plane_020)
ob_plane_021 = bpy.data.objects.new('Plane.021', me_plane_021)
ob_plane_022 = bpy.data.objects.new('Plane.022', me_plane_022)
ob_plane_023 = bpy.data.objects.new('Plane.023', me_plane_023)
ob_plane_024 = bpy.data.objects.new('Plane.024', me_plane_024)
ob_plane_025 = bpy.data.objects.new('Plane.025', me_plane_025)
ob_plane_026 = bpy.data.objects.new('Plane.026', me_plane_026)
ob_plane_027 = bpy.data.objects.new('Plane.027', me_plane_027)
ob_plane_028 = bpy.data.objects.new('Plane.028', me_plane_028)
ob_plane_029 = bpy.data.objects.new('Plane.029', me_plane_029)
ob_plane_030 = bpy.data.objects.new('Plane.030', me_plane_030)
ob_plane_031 = bpy.data.objects.new('Plane.031', me_plane_031)
ob_plane_032 = bpy.data.objects.new('Plane.032', me_plane_032)
ob_plane_033 = bpy.data.objects.new('Plane.033', me_plane_033)
ob_plane_034 = bpy.data.objects.new('Plane.034', me_plane_034)
ob_plane_035 = bpy.data.objects.new('Plane.035', me_plane_035)
ob_plane_036 = bpy.data.objects.new('Plane.036', me_plane_036)
ob_plane_037 = bpy.data.objects.new('Plane.037', me_plane_037)
ob_plane_038 = bpy.data.objects.new('Plane.038', me_plane_038)
ob_plane_039 = bpy.data.objects.new('Plane.039', me_plane_039)
ob_plane_040 = bpy.data.objects.new('Plane.040', me_plane_040)
ob_plane_041 = bpy.data.objects.new('Plane.041', me_plane_041)
ob_plane_042 = bpy.data.objects.new('Plane.042', me_plane_042)
ob_plane_043 = bpy.data.objects.new('Plane.043', me_plane_043)
ob_plane_044 = bpy.data.objects.new('Plane.044', me_plane_044)
ob_plane_045 = bpy.data.objects.new('Plane.045', me_plane_045)
ob_plane_046 = bpy.data.objects.new('Plane.046', me_plane_046)
ob_plane_047 = bpy.data.objects.new('Plane.047', me_plane_047)
ob_plane_048 = bpy.data.objects.new('Plane.048', me_plane_048)
ob_plane_049 = bpy.data.objects.new('Plane.049', me_plane_049)
ob_plane_050 = bpy.data.objects.new('Plane.050', me_plane_050)
ob_plane_051 = bpy.data.objects.new('Plane.051', me_plane_051)
ob_plane_052 = bpy.data.objects.new('Plane.052', me_plane_052)
ob_plane_053 = bpy.data.objects.new('Plane.053', me_plane_053)
ob_plane_054 = bpy.data.objects.new('Plane.054', me_plane_054)
ob_plane_055 = bpy.data.objects.new('Plane.055', me_plane_055)
ob_plane_056 = bpy.data.objects.new('Plane.056', me_plane_056)
ob_plane_057 = bpy.data.objects.new('Plane.057', me_plane_057)
ob_plane_058 = bpy.data.objects.new('Plane.058', me_plane_058)
ob_plane_059 = bpy.data.objects.new('Plane.059', me_plane_059)
ob_plane_060 = bpy.data.objects.new('Plane.060', me_plane_060)
ob_plane_061 = bpy.data.objects.new('Plane.061', me_plane_061)
ob_plane_062 = bpy.data.objects.new('Plane.062', me_plane_062)
ob_plane_063 = bpy.data.objects.new('Plane.063', me_plane_067)
ob_plane_064 = bpy.data.objects.new('Plane.064', me_plane_068)

# ---- transforms, parenting, visibility, modifiers, constraints
ob_plane.location = (3.0, 3.0, 0.0)
ob_plane.scale = (3.0, 3.0, 3.0)
ob_plane_001.location = (0.0, 3.0, 3.0)
ob_plane_001.rotation_euler = (0.0, 1.571, 0.0)
ob_plane_001.scale = (3.0, 3.0, 3.0)
ob_plane_002.location = (3.0, 8.98, 0.0)
ob_plane_002.scale = (3.0, 3.0, 3.0)
ob_plane_003.location = (0.0, 8.98, 3.0)
ob_plane_003.rotation_euler = (0.0, 1.571, 0.0)
ob_plane_003.scale = (3.0, 3.0, 3.0)
ob_plane_004.location = (3.0, 14.99, 0.0)
ob_plane_004.scale = (3.0, 3.0, 3.0)
ob_plane_005.location = (0.0, 14.99, 3.0)
ob_plane_005.rotation_euler = (0.0, 1.571, 0.0)
ob_plane_005.scale = (3.0, 3.0, 3.0)
ob_plane_006.location = (3.0, 20.97, 0.0)
ob_plane_006.scale = (3.0, 3.0, 3.0)
ob_plane_007.location = (0.0, 20.97, 3.0)
ob_plane_007.rotation_euler = (0.0, 1.571, 0.0)
ob_plane_007.scale = (3.0, 3.0, 3.0)
ob_plane_008.location = (9.0, 3.0, 0.0)
ob_plane_008.scale = (3.0, 3.0, 3.0)
ob_plane_009.location = (9.0, 8.98, 0.0)
ob_plane_009.rotation_euler = (0.0, 0.0, 3.142)
ob_plane_009.scale = (3.0, 3.0, 3.0)
ob_plane_010.location = (9.0, 14.99, 0.0)
ob_plane_010.scale = (3.0, 3.0, 3.0)
ob_plane_011.location = (9.0, 20.97, 0.0)
ob_plane_011.scale = (3.0, 3.0, 3.0)
ob_plane_012.location = (15.0, 3.015, 0.0)
ob_plane_012.scale = (3.0, 3.0, 3.0)
ob_plane_013.location = (15.0, 8.995, 0.0)
ob_plane_013.scale = (3.0, 3.0, 3.0)
ob_plane_014.location = (15.0, 15.0, 0.0)
ob_plane_014.scale = (3.0, 3.0, 3.0)
ob_plane_015.location = (15.0, 20.99, 0.0)
ob_plane_015.scale = (3.0, 3.0, 3.0)
ob_plane_016.location = (0.0, 3.0, 9.0)
ob_plane_016.rotation_euler = (0.0, 1.571, 0.0)
ob_plane_016.scale = (3.0, 3.0, 3.0)
ob_plane_017.location = (0.0, 8.98, 9.0)
ob_plane_017.rotation_euler = (0.0, 1.571, 0.0)
ob_plane_017.scale = (3.0, 3.0, 3.0)
ob_plane_018.location = (0.0, 14.99, 9.0)
ob_plane_018.rotation_euler = (0.0, 1.571, 0.0)
ob_plane_018.scale = (3.0, 3.0, 3.0)
ob_plane_019.location = (0.0, 20.97, 9.0)
ob_plane_019.rotation_euler = (0.0, 1.571, 0.0)
ob_plane_019.scale = (3.0, 3.0, 3.0)
ob_plane_020.location = (3.0, 27.01, 0.0)
ob_plane_020.scale = (3.0, 3.0, 3.0)
ob_plane_021.location = (0.0, 27.01, 3.0)
ob_plane_021.rotation_euler = (0.0, 1.571, 0.0)
ob_plane_021.scale = (3.0, 3.0, 3.0)
ob_plane_022.location = (3.0, 32.99, 0.0)
ob_plane_022.scale = (3.0, 3.0, 3.0)
ob_plane_023.location = (0.0, 32.99, 3.0)
ob_plane_023.rotation_euler = (0.0, 1.571, 0.0)
ob_plane_023.scale = (3.0, 3.0, 3.0)
ob_plane_024.location = (3.0, 39.0, 0.0)
ob_plane_024.scale = (3.0, 3.0, 3.0)
ob_plane_025.location = (0.0, 39.0, 3.0)
ob_plane_025.rotation_euler = (0.0, 1.571, 0.0)
ob_plane_025.scale = (3.0, 3.0, 3.0)
ob_plane_026.location = (3.0, 44.98, 0.0)
ob_plane_026.scale = (3.0, 3.0, 3.0)
ob_plane_027.location = (0.0, 44.98, 3.0)
ob_plane_027.rotation_euler = (0.0, 1.571, 0.0)
ob_plane_027.scale = (3.0, 3.0, 3.0)
ob_plane_028.location = (9.0, 27.01, 0.0)
ob_plane_028.scale = (3.0, 3.0, 3.0)
ob_plane_029.location = (9.0, 32.99, 0.0)
ob_plane_029.scale = (3.0, 3.0, 3.0)
ob_plane_030.location = (9.0, 39.0, 0.0)
ob_plane_030.scale = (3.0, 3.0, 3.0)
ob_plane_031.location = (9.0, 44.98, 0.0)
ob_plane_031.scale = (3.0, 3.0, 3.0)
ob_plane_032.location = (15.0, 27.03, 0.0)
ob_plane_032.scale = (3.0, 3.0, 3.0)
ob_plane_033.location = (15.0, 33.01, 0.0)
ob_plane_033.scale = (3.0, 3.0, 3.0)
ob_plane_034.location = (15.0, 39.02, 0.0)
ob_plane_034.scale = (3.0, 3.0, 3.0)
ob_plane_035.location = (15.0, 45.0, 0.0)
ob_plane_035.scale = (3.0, 3.0, 3.0)
ob_plane_036.location = (0.0, 27.01, 9.0)
ob_plane_036.rotation_euler = (0.0, 1.571, 0.0)
ob_plane_036.scale = (3.0, 3.0, 3.0)
ob_plane_037.location = (0.0, 32.99, 9.0)
ob_plane_037.rotation_euler = (0.0, 1.571, 0.0)
ob_plane_037.scale = (3.0, 3.0, 3.0)
ob_plane_038.location = (0.0, 39.0, 9.0)
ob_plane_038.rotation_euler = (0.0, 1.571, 0.0)
ob_plane_038.scale = (3.0, 3.0, 3.0)
ob_plane_039.location = (0.0, 44.98, 9.0)
ob_plane_039.rotation_euler = (0.0, 1.571, 0.0)
ob_plane_039.scale = (3.0, 3.0, 3.0)
ob_plane_040.location = (21.0, 3.015, 0.0)
ob_plane_040.rotation_euler = (0.0, 0.0, 3.142)
ob_plane_040.scale = (3.0, 3.0, 3.0)
ob_plane_041.location = (21.0, 8.995, 0.0)
ob_plane_041.scale = (3.0, 3.0, 3.0)
ob_plane_042.location = (21.0, 15.0, 0.0)
ob_plane_042.scale = (3.0, 3.0, 3.0)
ob_plane_043.location = (21.0, 20.99, 0.0)
ob_plane_043.scale = (3.0, 3.0, 3.0)
ob_plane_044.location = (21.0, 27.03, 0.0)
ob_plane_044.scale = (3.0, 3.0, 3.0)
ob_plane_045.location = (21.0, 33.01, 0.0)
ob_plane_045.scale = (3.0, 3.0, 3.0)
ob_plane_046.location = (21.0, 39.02, 0.0)
ob_plane_046.scale = (3.0, 3.0, 3.0)
ob_plane_047.location = (21.0, 45.0, 0.0)
ob_plane_047.scale = (3.0, 3.0, 3.0)
ob_plane_048.location = (3.0, 48.0, 3.0)
ob_plane_048.rotation_euler = (1.571, 1.571, 0.0)
ob_plane_048.scale = (3.0, 3.0, 3.0)
ob_plane_049.location = (3.0, 48.0, 9.0)
ob_plane_049.rotation_euler = (1.571, 1.571, 0.0)
ob_plane_049.scale = (3.0, 3.0, 3.0)
ob_plane_050.location = (21.0, 48.0, 3.0)
ob_plane_050.rotation_euler = (1.571, 1.571, 0.0)
ob_plane_050.scale = (3.0, 3.0, 3.0)
ob_plane_051.location = (21.0, 48.0, 9.0)
ob_plane_051.rotation_euler = (1.571, 1.571, 0.0)
ob_plane_051.scale = (3.0, 3.0, 3.0)
ob_plane_052.location = (7.0, 48.0, 3.0)
ob_plane_052.rotation_euler = (1.571, 1.571, 0.0)
ob_plane_052.scale = (3.0, 1.5, 3.0)
ob_plane_053.location = (7.0, 48.0, 9.0)
ob_plane_053.rotation_euler = (1.571, 1.571, 0.0)
ob_plane_053.scale = (3.0, 1.5, 3.0)
ob_plane_054.location = (17.0, 48.0, 3.0)
ob_plane_054.rotation_euler = (1.571, 1.571, 0.0)
ob_plane_054.scale = (3.0, 1.5, 3.0)
ob_plane_055.location = (17.0, 48.0, 9.0)
ob_plane_055.rotation_euler = (1.571, 1.571, 0.0)
ob_plane_055.scale = (3.0, 1.5, 3.0)
ob_plane_056.location = (12.0, 48.0, 10.0)
ob_plane_056.rotation_euler = (1.571, 3.142, 0.0)
ob_plane_056.scale = (3.5, 2.0, 3.0)
ob_plane_057.location = (3.0, 0.0, 3.0)
ob_plane_057.rotation_euler = (1.571, 1.571, 3.142)
ob_plane_057.scale = (3.0, 3.0, 3.0)
ob_plane_058.location = (3.0, 0.0, 9.0)
ob_plane_058.rotation_euler = (1.571, 1.571, 3.142)
ob_plane_058.scale = (3.0, 3.0, 3.0)
ob_plane_059.location = (7.0, 0.0, 3.0)
ob_plane_059.rotation_euler = (1.571, 1.571, 3.142)
ob_plane_059.scale = (3.0, 1.5, 3.0)
ob_plane_060.location = (7.0, 0.0, 9.0)
ob_plane_060.rotation_euler = (1.571, 1.571, 3.142)
ob_plane_060.scale = (3.0, 1.5, 3.0)
ob_plane_061.location = (12.0, -3.0, 0.0)
ob_plane_061.scale = (3.5, 3.0, 3.0)
ob_plane_062.location = (18.4, 3.0, 0.0)
ob_plane_062.scale = (3.0, 3.0, 3.0)
ob_plane_063.location = (8.5, -3.0, 3.0)
ob_plane_063.rotation_euler = (0.0, 1.571, 0.0)
ob_plane_063.scale = (3.0, 3.0, 3.0)
ob_plane_064.location = (8.5, -3.0, 9.0)
ob_plane_064.rotation_euler = (0.0, 1.571, 0.0)
ob_plane_064.scale = (3.0, 3.0, 3.0)

# ---- collection membership
col_collection.objects.link(ob_plane)
col_collection.objects.link(ob_plane_001)
col_collection.objects.link(ob_plane_002)
col_collection.objects.link(ob_plane_003)
col_collection.objects.link(ob_plane_004)
col_collection.objects.link(ob_plane_005)
col_collection.objects.link(ob_plane_006)
col_collection.objects.link(ob_plane_007)
col_collection.objects.link(ob_plane_008)
col_collection.objects.link(ob_plane_009)
col_collection.objects.link(ob_plane_010)
col_collection.objects.link(ob_plane_011)
col_collection.objects.link(ob_plane_012)
col_collection.objects.link(ob_plane_013)
col_collection.objects.link(ob_plane_014)
col_collection.objects.link(ob_plane_015)
col_collection.objects.link(ob_plane_016)
col_collection.objects.link(ob_plane_017)
col_collection.objects.link(ob_plane_018)
col_collection.objects.link(ob_plane_019)
col_collection.objects.link(ob_plane_020)
col_collection.objects.link(ob_plane_021)
col_collection.objects.link(ob_plane_022)
col_collection.objects.link(ob_plane_023)
col_collection.objects.link(ob_plane_024)
col_collection.objects.link(ob_plane_025)
col_collection.objects.link(ob_plane_026)
col_collection.objects.link(ob_plane_027)
col_collection.objects.link(ob_plane_028)
col_collection.objects.link(ob_plane_029)
col_collection.objects.link(ob_plane_030)
col_collection.objects.link(ob_plane_031)
col_collection.objects.link(ob_plane_032)
col_collection.objects.link(ob_plane_033)
col_collection.objects.link(ob_plane_034)
col_collection.objects.link(ob_plane_035)
col_collection.objects.link(ob_plane_036)
col_collection.objects.link(ob_plane_037)
col_collection.objects.link(ob_plane_038)
col_collection.objects.link(ob_plane_039)
col_collection.objects.link(ob_plane_040)
col_collection.objects.link(ob_plane_041)
col_collection.objects.link(ob_plane_042)
col_collection.objects.link(ob_plane_043)
col_collection.objects.link(ob_plane_044)
col_collection.objects.link(ob_plane_045)
col_collection.objects.link(ob_plane_046)
col_collection.objects.link(ob_plane_047)
col_collection.objects.link(ob_plane_048)
col_collection.objects.link(ob_plane_049)
col_collection.objects.link(ob_plane_050)
col_collection.objects.link(ob_plane_051)
col_collection.objects.link(ob_plane_052)
col_collection.objects.link(ob_plane_053)
col_collection.objects.link(ob_plane_054)
col_collection.objects.link(ob_plane_055)
col_collection.objects.link(ob_plane_056)
col_collection.objects.link(ob_plane_057)
col_collection.objects.link(ob_plane_058)
col_collection.objects.link(ob_plane_059)
col_collection.objects.link(ob_plane_060)
col_collection.objects.link(ob_plane_061)
col_collection.objects.link(ob_plane_062)
col_collection.objects.link(ob_plane_063)
col_collection.objects.link(ob_plane_064)

# ---- scene / render settings (as saved in the file)
scene.frame_start = 1; scene.frame_end = 250; scene.frame_set(235)
scene.render.engine = 'BLENDER_EEVEE_NEXT'
scene.cycles.use_denoising = False
scene.cycles.samples = 128
scene.cycles.sampling_pattern = 'TABULATED_SOBOL'
scene.cycles.use_adaptive_sampling = False
scene.cycles.use_light_tree = False
scene.view_settings.view_transform = 'Filmic'
bpy.context.view_layer.update()

# ---- added for rendering (the .blend has no active camera and no usable light): camera, sun
cam_auto = bpy.data.cameras.new('AutoCamera')
cam_auto.lens = 50.0
cam_auto.sensor_width = 36.0
cam_auto.clip_end = 1090.23
ob_auto_camera = bpy.data.objects.new('AutoCamera', cam_auto)
scene.collection.objects.link(ob_auto_camera)
ob_auto_camera.location = (70.1142, -53.5459, 49.7901)
ob_auto_camera.rotation_euler = (1.09748, -7.21219e-08, 0.694738)
scene.camera = ob_auto_camera
light_auto_sun = bpy.data.lights.new('AutoSun', 'SUN')
light_auto_sun.energy = 3.0
light_auto_sun.angle = 0.0523599
ob_auto_sun = bpy.data.objects.new('AutoSun', light_auto_sun)
scene.collection.objects.link(ob_auto_sun)
ob_auto_sun.rotation_euler = (0.872665, 0.174533, 0.523599)
bpy.context.view_layer.update()
